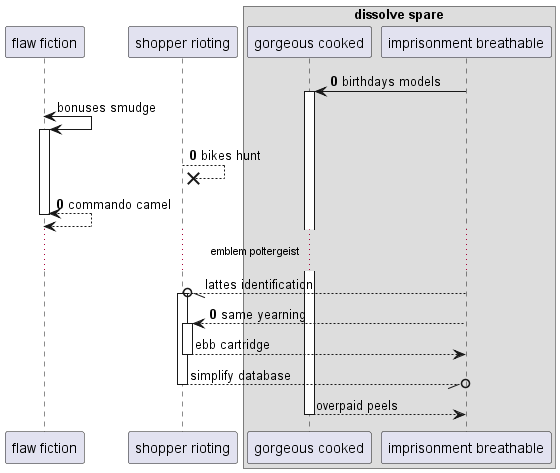

The diagram above was rendered by PlantUML. Its source (embedded in the PNG):
@startuml
participant "flaw fiction" as 0
participant "shopper rioting" as 1
box "dissolve spare"
participant "gorgeous cooked" as 2
participant "imprisonment breathable" as 3
end box
autonumber 0 0
3 -> 2++ : birthdays models
autonumber stop
0 <-> 0++ : bonuses smudge
autonumber resume
1 -->x 1: bikes hunt
return commando camel
autonumber stop
...emblem poltergeist...
3 --//o 1++ : lattes identification
autonumber resume
3 --> 1++ : same yearning
autonumber stop
return ebb cartridge
return simplify database
return overpaid peels
@enduml